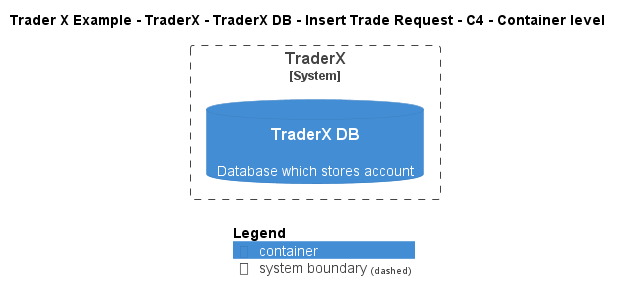

The diagram above was rendered by PlantUML. Its source (embedded in the PNG):
@startuml
!include ..\..\..\..\..\..\..\.c4s\C4_Container.puml

AddElementTag("c4interflow:lifecycle:new", $bgColor=green, $fontColor=#ffffff, $borderColor=green, $shadowing="False")
AddElementTag("c4interflow:lifecycle:changed", $bgColor=orange, $fontColor=#ffffff, $borderColor=orange, $shadowing="False")
AddElementTag("c4interflow:lifecycle:removed", $bgColor=red, $fontColor=#ffffff, $borderColor=red, $shadowing="False")

AddRelTag("c4interflow:lifecycle:new", $textColor=green, $lineColor=green)
AddRelTag("c4interflow:lifecycle:changed", $textColor=orange, $lineColor=orange)
AddRelTag("c4interflow:lifecycle:removed", $textColor=red, $lineColor=red)

SHOW_PERSON_PORTRAIT()
LAYOUT_TOP_DOWN()

skinparam linetype polyline

title Trader X Example - TraderX - TraderX DB - Insert Trade Request - C4 - Container level


System_Boundary(TraderXExample.SoftwareSystems.TraderX, "TraderX") {
    ContainerDb(TraderXExample.SoftwareSystems.TraderX.Containers.TraderXDB, "TraderX DB", "", "Database which stores account")
}



SHOW_LEGEND()
@enduml